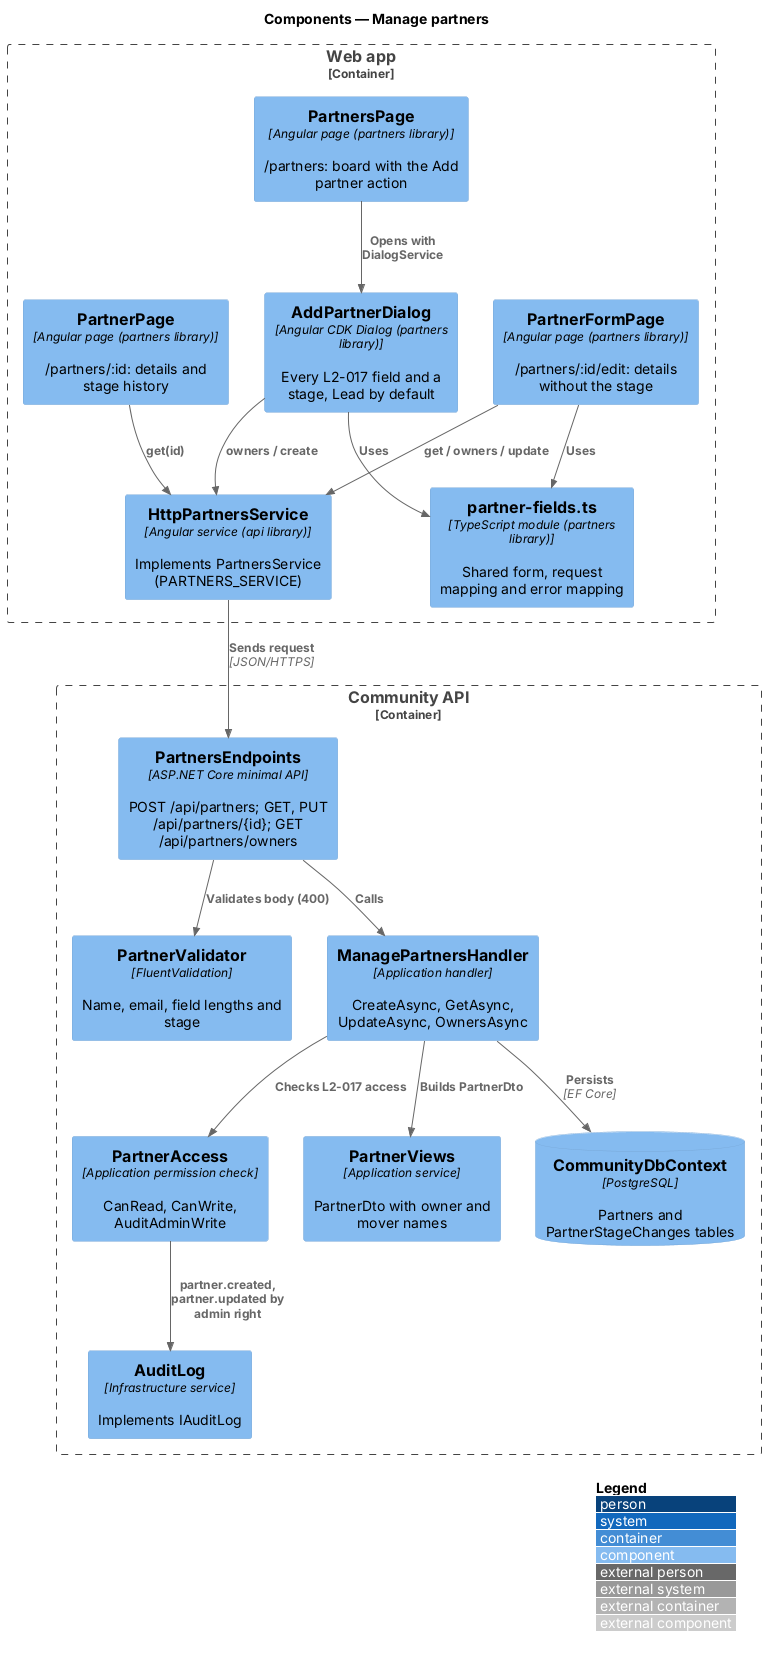

The diagram above was rendered by PlantUML. Its source (embedded in the PNG):
@startuml
!include <C4/C4_Component>
LAYOUT_WITH_LEGEND()
title Components — Manage partners
Container_Boundary(web, "Web app") {
  Component(board, "PartnersPage", "Angular page (partners library)", "/partners: board with the Add partner action")
  Component(dlg, "AddPartnerDialog", "Angular CDK Dialog (partners library)", "Every L2-017 field and a stage, Lead by default")
  Component(page, "PartnerPage", "Angular page (partners library)", "/partners/:id: details and stage history")
  Component(form, "PartnerFormPage", "Angular page (partners library)", "/partners/:id/edit: details without the stage")
  Component(fields, "partner-fields.ts", "TypeScript module (partners library)", "Shared form, request mapping and error mapping")
  Component(svc, "HttpPartnersService", "Angular service (api library)", "Implements PartnersService (PARTNERS_SERVICE)")
}
Container_Boundary(api, "Community API") {
  Component(ep, "PartnersEndpoints", "ASP.NET Core minimal API", "POST /api/partners; GET, PUT /api/partners/{id}; GET /api/partners/owners")
  Component(val, "PartnerValidator", "FluentValidation", "Name, email, field lengths and stage")
  Component(h, "ManagePartnersHandler", "Application handler", "CreateAsync, GetAsync, UpdateAsync, OwnersAsync")
  Component(acc, "PartnerAccess", "Application permission check", "CanRead, CanWrite, AuditAdminWrite")
  Component(views, "PartnerViews", "Application service", "PartnerDto with owner and mover names")
  Component(audit, "AuditLog", "Infrastructure service", "Implements IAuditLog")
  ComponentDb(db, "CommunityDbContext", "PostgreSQL", "Partners and PartnerStageChanges tables")
}
Rel(board, dlg, "Opens with DialogService")
Rel(dlg, fields, "Uses")
Rel(form, fields, "Uses")
Rel(dlg, svc, "owners / create")
Rel(page, svc, "get(id)")
Rel(form, svc, "get / owners / update")
Rel(svc, ep, "Sends request", "JSON/HTTPS")
Rel(ep, val, "Validates body (400)")
Rel(ep, h, "Calls")
Rel(h, acc, "Checks L2-017 access")
Rel(h, views, "Builds PartnerDto")
Rel(acc, audit, "partner.created, partner.updated by admin right")
Rel(h, db, "Persists", "EF Core")
@enduml